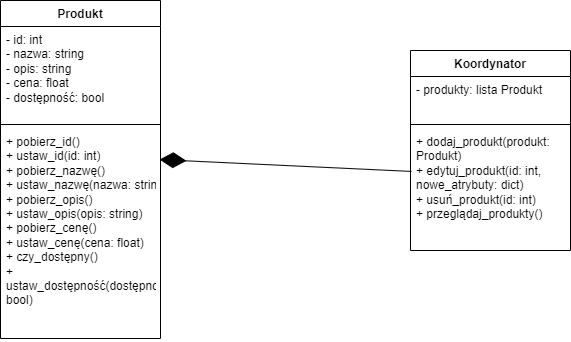

The diagram above was exported from draw.io. Its source (the exported page's mxGraphModel, read from the mxfile embedded in the PNG):
<mxGraphModel dx="1620" dy="783" grid="1" gridSize="10" guides="1" tooltips="1" connect="1" arrows="1" fold="1" page="1" pageScale="1" pageWidth="827" pageHeight="1169" math="0" shadow="0">
  <root>
    <mxCell id="0" />
    <mxCell id="1" parent="0" />
    <mxCell id="sIBhL8HVa5YA8M3fXbEU-1" value="Produkt" style="swimlane;fontStyle=1;align=center;verticalAlign=top;childLayout=stackLayout;horizontal=1;startSize=26;horizontalStack=0;resizeParent=1;resizeParentMax=0;resizeLast=0;collapsible=1;marginBottom=0;whiteSpace=wrap;html=1;" vertex="1" parent="1">
      <mxGeometry x="140" y="220" width="160" height="338" as="geometry" />
    </mxCell>
    <mxCell id="sIBhL8HVa5YA8M3fXbEU-2" value="&lt;div&gt;- id: int&amp;nbsp; &amp;nbsp; &amp;nbsp; &amp;nbsp; &amp;nbsp; &amp;nbsp; &amp;nbsp; &amp;nbsp; &amp;nbsp; &amp;nbsp; &amp;nbsp; &amp;nbsp; &amp;nbsp;&lt;/div&gt;&lt;div&gt;- nazwa: string&amp;nbsp; &amp;nbsp; &amp;nbsp; &amp;nbsp; &amp;nbsp; &amp;nbsp; &amp;nbsp; &amp;nbsp; &amp;nbsp; &amp;nbsp;&lt;/div&gt;&lt;div&gt;- opis: string&amp;nbsp; &amp;nbsp; &amp;nbsp; &amp;nbsp; &amp;nbsp; &amp;nbsp; &amp;nbsp; &amp;nbsp; &amp;nbsp; &amp;nbsp;&amp;nbsp;&lt;/div&gt;&lt;div&gt;- cena: float&amp;nbsp; &amp;nbsp; &amp;nbsp; &amp;nbsp; &amp;nbsp; &amp;nbsp; &amp;nbsp; &amp;nbsp; &amp;nbsp; &amp;nbsp; &amp;nbsp;&lt;/div&gt;&lt;div&gt;- dostępność: bool&amp;nbsp;&amp;nbsp;&lt;/div&gt;" style="text;strokeColor=none;fillColor=none;align=left;verticalAlign=top;spacingLeft=4;spacingRight=4;overflow=hidden;rotatable=0;points=[[0,0.5],[1,0.5]];portConstraint=eastwest;whiteSpace=wrap;html=1;" vertex="1" parent="sIBhL8HVa5YA8M3fXbEU-1">
      <mxGeometry y="26" width="160" height="94" as="geometry" />
    </mxCell>
    <mxCell id="sIBhL8HVa5YA8M3fXbEU-3" value="" style="line;strokeWidth=1;fillColor=none;align=left;verticalAlign=middle;spacingTop=-1;spacingLeft=3;spacingRight=3;rotatable=0;labelPosition=right;points=[];portConstraint=eastwest;strokeColor=inherit;" vertex="1" parent="sIBhL8HVa5YA8M3fXbEU-1">
      <mxGeometry y="120" width="160" height="8" as="geometry" />
    </mxCell>
    <mxCell id="sIBhL8HVa5YA8M3fXbEU-4" value="&lt;div&gt;+ pobierz_id()&lt;/div&gt;&lt;div&gt;+ ustaw_id(id: int)&lt;/div&gt;&lt;div&gt;+ pobierz_nazwę()&lt;/div&gt;&lt;div&gt;+ ustaw_nazwę(nazwa: string)&lt;/div&gt;&lt;div&gt;+ pobierz_opis()&lt;/div&gt;&lt;div&gt;+ ustaw_opis(opis: string)&lt;/div&gt;&lt;div&gt;+ pobierz_cenę()&amp;nbsp; &amp;nbsp; &amp;nbsp; &amp;nbsp; &amp;nbsp;&amp;nbsp;&lt;/div&gt;&lt;div&gt;+ ustaw_cenę(cena: float)&lt;/div&gt;&lt;div&gt;+ czy_dostępny()&lt;/div&gt;&lt;div&gt;+ ustaw_dostępność(dostępność: bool)&lt;/div&gt;" style="text;strokeColor=none;fillColor=none;align=left;verticalAlign=top;spacingLeft=4;spacingRight=4;overflow=hidden;rotatable=0;points=[[0,0.5],[1,0.5]];portConstraint=eastwest;whiteSpace=wrap;html=1;" vertex="1" parent="sIBhL8HVa5YA8M3fXbEU-1">
      <mxGeometry y="128" width="160" height="210" as="geometry" />
    </mxCell>
    <mxCell id="sIBhL8HVa5YA8M3fXbEU-5" value="Koordynator" style="swimlane;fontStyle=1;align=center;verticalAlign=top;childLayout=stackLayout;horizontal=1;startSize=26;horizontalStack=0;resizeParent=1;resizeParentMax=0;resizeLast=0;collapsible=1;marginBottom=0;whiteSpace=wrap;html=1;" vertex="1" parent="1">
      <mxGeometry x="550" y="270" width="160" height="200" as="geometry" />
    </mxCell>
    <mxCell id="sIBhL8HVa5YA8M3fXbEU-6" value="- produkty: lista Produkt&amp;nbsp; &amp;nbsp;" style="text;strokeColor=none;fillColor=none;align=left;verticalAlign=top;spacingLeft=4;spacingRight=4;overflow=hidden;rotatable=0;points=[[0,0.5],[1,0.5]];portConstraint=eastwest;whiteSpace=wrap;html=1;" vertex="1" parent="sIBhL8HVa5YA8M3fXbEU-5">
      <mxGeometry y="26" width="160" height="44" as="geometry" />
    </mxCell>
    <mxCell id="sIBhL8HVa5YA8M3fXbEU-7" value="" style="line;strokeWidth=1;fillColor=none;align=left;verticalAlign=middle;spacingTop=-1;spacingLeft=3;spacingRight=3;rotatable=0;labelPosition=right;points=[];portConstraint=eastwest;strokeColor=inherit;" vertex="1" parent="sIBhL8HVa5YA8M3fXbEU-5">
      <mxGeometry y="70" width="160" height="8" as="geometry" />
    </mxCell>
    <mxCell id="sIBhL8HVa5YA8M3fXbEU-8" value="&lt;div&gt;+ dodaj_produkt(produkt: Produkt)&lt;/div&gt;&lt;div&gt;+ edytuj_produkt(id: int, nowe_atrybuty: dict)&lt;/div&gt;&lt;div&gt;+ usuń_produkt(id: int)&lt;/div&gt;&lt;div&gt;+ przeglądaj_produkty()&lt;/div&gt;" style="text;strokeColor=none;fillColor=none;align=left;verticalAlign=top;spacingLeft=4;spacingRight=4;overflow=hidden;rotatable=0;points=[[0,0.5],[1,0.5]];portConstraint=eastwest;whiteSpace=wrap;html=1;" vertex="1" parent="sIBhL8HVa5YA8M3fXbEU-5">
      <mxGeometry y="78" width="160" height="122" as="geometry" />
    </mxCell>
    <mxCell id="sIBhL8HVa5YA8M3fXbEU-9" value="" style="endArrow=diamondThin;endFill=1;endSize=24;html=1;rounded=0;exitX=0.006;exitY=0.352;exitDx=0;exitDy=0;exitPerimeter=0;entryX=0.994;entryY=0.148;entryDx=0;entryDy=0;entryPerimeter=0;" edge="1" parent="1" source="sIBhL8HVa5YA8M3fXbEU-8" target="sIBhL8HVa5YA8M3fXbEU-4">
      <mxGeometry width="160" relative="1" as="geometry">
        <mxPoint x="330" y="400" as="sourcePoint" />
        <mxPoint x="490" y="400" as="targetPoint" />
      </mxGeometry>
    </mxCell>
  </root>
</mxGraphModel>